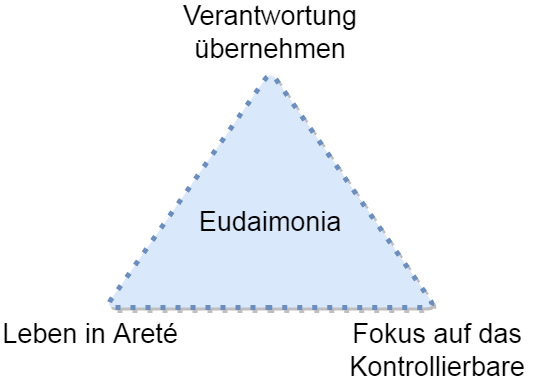

The diagram above was exported from draw.io. Its source (the exported page's mxGraphModel, read from the mxfile embedded in the PNG):
<mxGraphModel dx="1038" dy="548" grid="1" gridSize="10" guides="1" tooltips="1" connect="1" arrows="1" fold="1" page="1" pageScale="1" pageWidth="827" pageHeight="1169" math="0" shadow="0">
  <root>
    <mxCell id="0" />
    <mxCell id="1" parent="0" />
    <mxCell id="zVvC72Uodxo5pczP5wIX-1" value="" style="triangle;whiteSpace=wrap;html=1;rotation=-90;dashed=1;dashPattern=1 2;shadow=1;sketch=0;rounded=1;strokeWidth=5;strokeColor=#6c8ebf;fillColor=#dae8fc;" vertex="1" parent="1">
      <mxGeometry x="276" y="102" width="236" height="330" as="geometry" />
    </mxCell>
    <mxCell id="zVvC72Uodxo5pczP5wIX-2" value="Eudaimonia" style="text;html=1;strokeColor=none;fillColor=none;align=center;verticalAlign=middle;whiteSpace=wrap;rounded=0;shadow=1;dashed=1;dashPattern=1 2;sketch=1;strokeWidth=1;fontSize=27;" vertex="1" parent="1">
      <mxGeometry x="304" y="280" width="180" height="40" as="geometry" />
    </mxCell>
    <mxCell id="zVvC72Uodxo5pczP5wIX-3" value="Leben in Areté" style="text;html=1;strokeColor=none;fillColor=none;align=center;verticalAlign=middle;whiteSpace=wrap;rounded=0;shadow=1;dashed=1;dashPattern=1 2;sketch=1;strokeWidth=1;fontSize=27;" vertex="1" parent="1">
      <mxGeometry x="124" y="392" width="180" height="40" as="geometry" />
    </mxCell>
    <mxCell id="zVvC72Uodxo5pczP5wIX-4" value="Fokus auf das Kontrollierbare" style="text;html=1;strokeColor=none;fillColor=none;align=center;verticalAlign=middle;whiteSpace=wrap;rounded=0;shadow=1;dashed=1;dashPattern=1 2;sketch=1;strokeWidth=1;fontSize=27;" vertex="1" parent="1">
      <mxGeometry x="466" y="403" width="190" height="50" as="geometry" />
    </mxCell>
    <mxCell id="zVvC72Uodxo5pczP5wIX-5" value="Verantwortung übernehmen" style="text;html=1;strokeColor=none;fillColor=none;align=center;verticalAlign=middle;whiteSpace=wrap;rounded=0;shadow=1;dashed=1;dashPattern=1 2;sketch=1;strokeWidth=1;fontSize=27;" vertex="1" parent="1">
      <mxGeometry x="299" y="80" width="190" height="60" as="geometry" />
    </mxCell>
  </root>
</mxGraphModel>